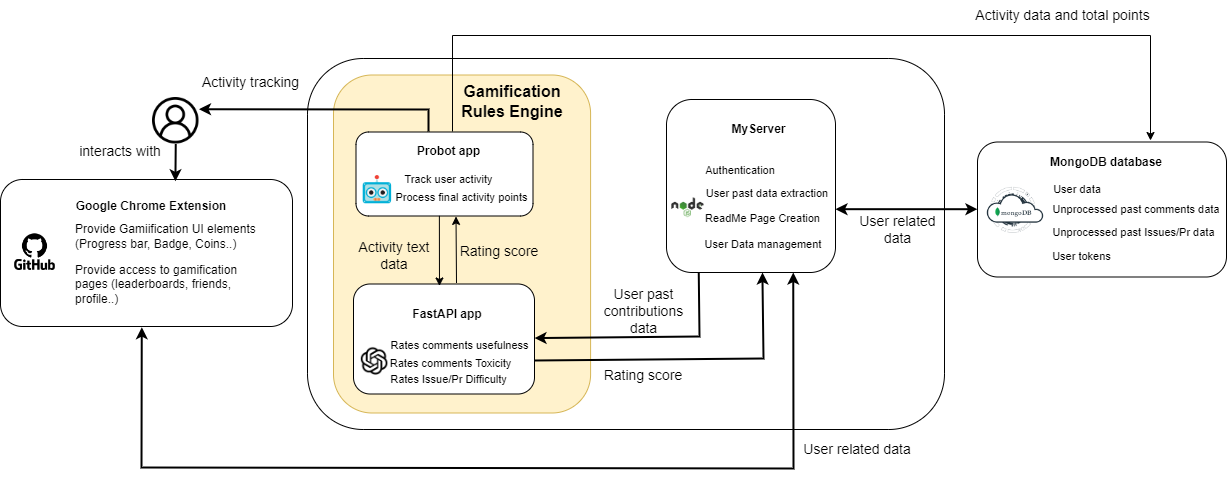

The diagram above was exported from draw.io. Its source (the exported page's mxGraphModel, read from the mxfile embedded in the PNG):
<mxGraphModel dx="2085" dy="614" grid="0" gridSize="10" guides="1" tooltips="1" connect="1" arrows="1" fold="1" page="1" pageScale="1" pageWidth="850" pageHeight="1100" math="0" shadow="0">
  <root>
    <mxCell id="0" />
    <mxCell id="1" parent="0" />
    <mxCell id="Yr6iKdMnZt0Tc78SSP92-5" value="" style="rounded=1;whiteSpace=wrap;html=1;" parent="1" vertex="1">
      <mxGeometry x="89" y="346" width="637" height="371" as="geometry" />
    </mxCell>
    <mxCell id="KB3U-45VhJhlXdycBX0N-30" value="" style="rounded=1;whiteSpace=wrap;html=1;fillColor=#fff2cc;strokeColor=#d6b656;" parent="1" vertex="1">
      <mxGeometry x="115" y="362.5" width="257.09" height="338" as="geometry" />
    </mxCell>
    <mxCell id="0uyCMrvQoacKjBTSyJs7-3" value="" style="rounded=1;whiteSpace=wrap;html=1;" parent="1" vertex="1">
      <mxGeometry x="-218" y="467" width="292" height="147" as="geometry" />
    </mxCell>
    <mxCell id="nXSlYcZheYIDTXj3t-sp-2" value="" style="rounded=1;whiteSpace=wrap;html=1;" parent="1" vertex="1">
      <mxGeometry x="759" y="429.5" width="249" height="135" as="geometry" />
    </mxCell>
    <mxCell id="nXSlYcZheYIDTXj3t-sp-4" value="" style="rounded=1;whiteSpace=wrap;html=1;" parent="1" vertex="1">
      <mxGeometry x="137.5" y="419.5" width="177" height="84" as="geometry" />
    </mxCell>
    <mxCell id="nXSlYcZheYIDTXj3t-sp-7" value="" style="rounded=1;whiteSpace=wrap;html=1;" parent="1" vertex="1">
      <mxGeometry x="448" y="387" width="169" height="173" as="geometry" />
    </mxCell>
    <mxCell id="nXSlYcZheYIDTXj3t-sp-9" value="" style="endArrow=classic;html=1;rounded=0;entryX=1;entryY=0.25;entryDx=0;entryDy=0;strokeWidth=2;exitX=0.41;exitY=-0.006;exitDx=0;exitDy=0;exitPerimeter=0;" parent="1" source="nXSlYcZheYIDTXj3t-sp-4" target="KB3U-45VhJhlXdycBX0N-43" edge="1">
      <mxGeometry width="50" height="50" relative="1" as="geometry">
        <mxPoint x="210" y="417" as="sourcePoint" />
        <mxPoint x="211" y="256" as="targetPoint" />
        <Array as="points">
          <mxPoint x="210" y="397" />
        </Array>
      </mxGeometry>
    </mxCell>
    <mxCell id="nXSlYcZheYIDTXj3t-sp-13" value="Activity tracking" style="text;html=1;strokeColor=none;fillColor=none;align=center;verticalAlign=middle;whiteSpace=wrap;rounded=0;fontSize=14;" parent="1" vertex="1">
      <mxGeometry x="-19.5" y="355" width="103" height="30" as="geometry" />
    </mxCell>
    <mxCell id="nXSlYcZheYIDTXj3t-sp-14" value="Activity data and total points" style="text;html=1;strokeColor=none;fillColor=none;align=center;verticalAlign=middle;whiteSpace=wrap;rounded=0;fontSize=14;" parent="1" vertex="1">
      <mxGeometry x="740" y="288" width="209" height="30" as="geometry" />
    </mxCell>
    <mxCell id="nXSlYcZheYIDTXj3t-sp-19" value="" style="endArrow=classic;html=1;rounded=0;startArrow=classic;startFill=1;strokeWidth=2;entryX=1;entryY=0.634;entryDx=0;entryDy=0;entryPerimeter=0;exitX=0.114;exitY=0.494;exitDx=0;exitDy=0;exitPerimeter=0;" parent="1" source="KB3U-45VhJhlXdycBX0N-38" target="nXSlYcZheYIDTXj3t-sp-7" edge="1">
      <mxGeometry width="50" height="50" relative="1" as="geometry">
        <mxPoint x="733" y="515" as="sourcePoint" />
        <mxPoint x="590" y="561" as="targetPoint" />
        <Array as="points" />
      </mxGeometry>
    </mxCell>
    <mxCell id="nXSlYcZheYIDTXj3t-sp-20" value="User related data" style="text;html=1;strokeColor=none;fillColor=none;align=center;verticalAlign=middle;whiteSpace=wrap;rounded=0;fontSize=14;" parent="1" vertex="1">
      <mxGeometry x="580" y="722" width="118" height="30" as="geometry" />
    </mxCell>
    <mxCell id="nXSlYcZheYIDTXj3t-sp-22" value="User related data" style="text;html=1;strokeColor=none;fillColor=none;align=center;verticalAlign=middle;whiteSpace=wrap;rounded=0;fontSize=14;" parent="1" vertex="1">
      <mxGeometry x="628" y="504" width="103" height="26" as="geometry" />
    </mxCell>
    <mxCell id="nXSlYcZheYIDTXj3t-sp-23" value="" style="endArrow=classic;html=1;rounded=0;startArrow=classic;startFill=1;strokeWidth=2;strokeColor=default;entryX=0.484;entryY=1.005;entryDx=0;entryDy=0;entryPerimeter=0;exitX=0.75;exitY=1;exitDx=0;exitDy=0;" parent="1" source="nXSlYcZheYIDTXj3t-sp-7" target="0uyCMrvQoacKjBTSyJs7-3" edge="1">
      <mxGeometry width="50" height="50" relative="1" as="geometry">
        <mxPoint x="620" y="488" as="sourcePoint" />
        <mxPoint x="516" y="294" as="targetPoint" />
        <Array as="points">
          <mxPoint x="575" y="756" />
          <mxPoint x="-77" y="755" />
        </Array>
      </mxGeometry>
    </mxCell>
    <mxCell id="0uyCMrvQoacKjBTSyJs7-1" value="" style="endArrow=classic;html=1;rounded=0;exitX=0.5;exitY=1;exitDx=0;exitDy=0;entryX=0.599;entryY=0.012;entryDx=0;entryDy=0;entryPerimeter=0;strokeWidth=2;" parent="1" source="KB3U-45VhJhlXdycBX0N-43" target="0uyCMrvQoacKjBTSyJs7-3" edge="1">
      <mxGeometry width="50" height="50" relative="1" as="geometry">
        <mxPoint x="-801" y="252" as="sourcePoint" />
        <mxPoint x="-797" y="251" as="targetPoint" />
      </mxGeometry>
    </mxCell>
    <mxCell id="0uyCMrvQoacKjBTSyJs7-2" value="interacts with" style="text;html=1;strokeColor=none;fillColor=none;align=center;verticalAlign=middle;whiteSpace=wrap;rounded=0;fontSize=14;" parent="1" vertex="1">
      <mxGeometry x="-145" y="424.32" width="94" height="30" as="geometry" />
    </mxCell>
    <mxCell id="0uyCMrvQoacKjBTSyJs7-5" value="" style="rounded=1;whiteSpace=wrap;html=1;" parent="1" vertex="1">
      <mxGeometry x="135" y="571.5" width="181" height="110" as="geometry" />
    </mxCell>
    <mxCell id="0uyCMrvQoacKjBTSyJs7-6" value="" style="endArrow=classic;html=1;rounded=0;exitX=0.471;exitY=0.998;exitDx=0;exitDy=0;entryX=0.475;entryY=0.018;entryDx=0;entryDy=0;exitPerimeter=0;entryPerimeter=0;" parent="1" source="nXSlYcZheYIDTXj3t-sp-4" target="0uyCMrvQoacKjBTSyJs7-5" edge="1">
      <mxGeometry width="50" height="50" relative="1" as="geometry">
        <mxPoint x="464" y="440.5" as="sourcePoint" />
        <mxPoint x="533" y="545.5" as="targetPoint" />
      </mxGeometry>
    </mxCell>
    <mxCell id="0uyCMrvQoacKjBTSyJs7-7" value="Activity text data" style="text;html=1;strokeColor=none;fillColor=none;align=center;verticalAlign=middle;whiteSpace=wrap;rounded=0;fontSize=14;" parent="1" vertex="1">
      <mxGeometry x="129.53" y="528" width="92" height="30" as="geometry" />
    </mxCell>
    <mxCell id="0uyCMrvQoacKjBTSyJs7-17" value="" style="endArrow=classic;html=1;rounded=0;entryX=0.565;entryY=1.005;entryDx=0;entryDy=0;entryPerimeter=0;" parent="1" target="nXSlYcZheYIDTXj3t-sp-4" edge="1">
      <mxGeometry width="50" height="50" relative="1" as="geometry">
        <mxPoint x="238" y="570.5" as="sourcePoint" />
        <mxPoint x="397" y="436.5" as="targetPoint" />
      </mxGeometry>
    </mxCell>
    <mxCell id="0uyCMrvQoacKjBTSyJs7-18" value="Rating score" style="text;html=1;strokeColor=none;fillColor=none;align=center;verticalAlign=middle;whiteSpace=wrap;rounded=0;fontSize=14;" parent="1" vertex="1">
      <mxGeometry x="230" y="523.5" width="102" height="30" as="geometry" />
    </mxCell>
    <mxCell id="KB3U-45VhJhlXdycBX0N-2" value="Probot app" style="text;html=1;strokeColor=none;fillColor=none;align=center;verticalAlign=middle;whiteSpace=wrap;rounded=0;fontStyle=1" parent="1" vertex="1">
      <mxGeometry x="181.5" y="423.88" width="97" height="30" as="geometry" />
    </mxCell>
    <mxCell id="KB3U-45VhJhlXdycBX0N-3" value="FastAPI app" style="text;html=1;strokeColor=none;fillColor=none;align=center;verticalAlign=middle;whiteSpace=wrap;rounded=0;fontStyle=1" parent="1" vertex="1">
      <mxGeometry x="170.5" y="587" width="116" height="30" as="geometry" />
    </mxCell>
    <mxCell id="KB3U-45VhJhlXdycBX0N-4" value="MyServer" style="text;html=1;strokeColor=none;fillColor=none;align=center;verticalAlign=middle;whiteSpace=wrap;rounded=0;fontStyle=1" parent="1" vertex="1">
      <mxGeometry x="478.91" y="401.5" width="122.5" height="30" as="geometry" />
    </mxCell>
    <mxCell id="KB3U-45VhJhlXdycBX0N-9" value="" style="shape=image;verticalLabelPosition=bottom;labelBackgroundColor=default;verticalAlign=top;aspect=fixed;imageAspect=0;image=https://1000logos.net/wp-content/uploads/2021/05/GitHub-logo.png;" parent="1" vertex="1">
      <mxGeometry x="-217.01999999999998" y="520.8" width="67.03" height="37.7" as="geometry" />
    </mxCell>
    <mxCell id="KB3U-45VhJhlXdycBX0N-15" value="Provide Gamiification UI elements (Progress bar, Badge, Coins..)" style="text;html=1;strokeColor=none;fillColor=none;align=left;verticalAlign=middle;whiteSpace=wrap;rounded=0;fontSize=12;" parent="1" vertex="1">
      <mxGeometry x="-145" y="509" width="198" height="30" as="geometry" />
    </mxCell>
    <mxCell id="KB3U-45VhJhlXdycBX0N-17" value="Authentication" style="text;html=1;strokeColor=none;fillColor=none;align=center;verticalAlign=middle;whiteSpace=wrap;rounded=0;fontSize=11;" parent="1" vertex="1">
      <mxGeometry x="478.91" y="443" width="86" height="30" as="geometry" />
    </mxCell>
    <mxCell id="KB3U-45VhJhlXdycBX0N-18" value="User past data extraction" style="text;html=1;strokeColor=none;fillColor=none;align=center;verticalAlign=middle;whiteSpace=wrap;rounded=0;fontSize=11;" parent="1" vertex="1">
      <mxGeometry x="484" y="466" width="130.12" height="30" as="geometry" />
    </mxCell>
    <mxCell id="KB3U-45VhJhlXdycBX0N-19" value="ReadMe Page Creation" style="text;html=1;strokeColor=none;fillColor=none;align=center;verticalAlign=middle;whiteSpace=wrap;rounded=0;fontSize=11;" parent="1" vertex="1">
      <mxGeometry x="485" y="490.8" width="119" height="30" as="geometry" />
    </mxCell>
    <mxCell id="KB3U-45VhJhlXdycBX0N-21" value="User Data management" style="text;html=1;strokeColor=none;fillColor=none;align=center;verticalAlign=middle;whiteSpace=wrap;rounded=0;fontSize=11;" parent="1" vertex="1">
      <mxGeometry x="484" y="516.5" width="122" height="30" as="geometry" />
    </mxCell>
    <mxCell id="KB3U-45VhJhlXdycBX0N-22" value="Track user activity" style="text;html=1;strokeColor=none;fillColor=none;align=center;verticalAlign=middle;whiteSpace=wrap;rounded=0;fontSize=11;" parent="1" vertex="1">
      <mxGeometry x="167.5" y="452" width="125" height="30" as="geometry" />
    </mxCell>
    <mxCell id="KB3U-45VhJhlXdycBX0N-23" value="Process final activity points" style="text;html=1;strokeColor=none;fillColor=none;align=center;verticalAlign=middle;whiteSpace=wrap;rounded=0;fontSize=11;" parent="1" vertex="1">
      <mxGeometry x="175.29" y="470" width="136.5" height="30" as="geometry" />
    </mxCell>
    <mxCell id="KB3U-45VhJhlXdycBX0N-24" value="" style="shape=image;verticalLabelPosition=bottom;labelBackgroundColor=default;verticalAlign=top;aspect=fixed;imageAspect=0;image=https://probot.github.io/assets/img/probot-head.png;" parent="1" vertex="1">
      <mxGeometry x="142.65" y="463" width="32.5" height="32.5" as="geometry" />
    </mxCell>
    <mxCell id="KB3U-45VhJhlXdycBX0N-25" value="Rates comments usefulness" style="text;html=1;strokeColor=none;fillColor=none;align=center;verticalAlign=middle;whiteSpace=wrap;rounded=0;fontSize=11;" parent="1" vertex="1">
      <mxGeometry x="170.5" y="618" width="141" height="30" as="geometry" />
    </mxCell>
    <mxCell id="KB3U-45VhJhlXdycBX0N-26" value="" style="shape=image;verticalLabelPosition=bottom;labelBackgroundColor=default;verticalAlign=top;aspect=fixed;imageAspect=0;image=https://upload.wikimedia.org/wikipedia/commons/1/13/ChatGPT-Logo.png;" parent="1" vertex="1">
      <mxGeometry x="129.53" y="634" width="53.11" height="29.88" as="geometry" />
    </mxCell>
    <mxCell id="KB3U-45VhJhlXdycBX0N-27" value="Rates comments Toxicity" style="text;html=1;strokeColor=none;fillColor=none;align=center;verticalAlign=middle;whiteSpace=wrap;rounded=0;fontSize=11;" parent="1" vertex="1">
      <mxGeometry x="162" y="636" width="141" height="30" as="geometry" />
    </mxCell>
    <mxCell id="KB3U-45VhJhlXdycBX0N-28" value="Rates Issue/Pr Difficulty" style="text;html=1;strokeColor=none;fillColor=none;align=center;verticalAlign=middle;whiteSpace=wrap;rounded=0;fontSize=11;" parent="1" vertex="1">
      <mxGeometry x="159.5" y="651.5" width="141" height="30" as="geometry" />
    </mxCell>
    <mxCell id="KB3U-45VhJhlXdycBX0N-34" value="Gamification Rules Engine" style="text;html=1;strokeColor=none;fillColor=none;align=center;verticalAlign=middle;whiteSpace=wrap;rounded=0;fontStyle=1;fontSize=16;" parent="1" vertex="1">
      <mxGeometry x="225.82" y="373.5" width="136" height="30" as="geometry" />
    </mxCell>
    <mxCell id="KB3U-45VhJhlXdycBX0N-36" value="" style="shape=image;verticalLabelPosition=bottom;labelBackgroundColor=default;verticalAlign=top;aspect=fixed;imageAspect=0;image=https://cdn.freebiesupply.com/logos/thumbs/2x/nodejs-1-logo.png;" parent="1" vertex="1">
      <mxGeometry x="448" y="479" width="42.93" height="32.2" as="geometry" />
    </mxCell>
    <mxCell id="KB3U-45VhJhlXdycBX0N-37" value="&lt;b style=&quot;border-color: var(--border-color);&quot;&gt;MongoDB database&lt;/b&gt;" style="text;html=1;strokeColor=none;fillColor=none;align=center;verticalAlign=middle;whiteSpace=wrap;rounded=0;fontStyle=1" parent="1" vertex="1">
      <mxGeometry x="812.46" y="434.5" width="152" height="30" as="geometry" />
    </mxCell>
    <mxCell id="KB3U-45VhJhlXdycBX0N-38" value="" style="shape=image;verticalLabelPosition=bottom;labelBackgroundColor=default;verticalAlign=top;aspect=fixed;imageAspect=0;image=https://cdn.hackersandslackers.com/2020/12/mongo_series_redo.png;" parent="1" vertex="1">
      <mxGeometry x="748" y="471.77" width="96.12" height="50.46" as="geometry" />
    </mxCell>
    <mxCell id="KB3U-45VhJhlXdycBX0N-39" value="" style="endArrow=classic;html=1;rounded=0;exitX=0.191;exitY=1;exitDx=0;exitDy=0;exitPerimeter=0;strokeWidth=2;" parent="1" source="nXSlYcZheYIDTXj3t-sp-7" target="0uyCMrvQoacKjBTSyJs7-5" edge="1">
      <mxGeometry width="50" height="50" relative="1" as="geometry">
        <mxPoint x="433" y="612" as="sourcePoint" />
        <mxPoint x="483" y="562" as="targetPoint" />
        <Array as="points">
          <mxPoint x="481" y="624" />
        </Array>
      </mxGeometry>
    </mxCell>
    <mxCell id="KB3U-45VhJhlXdycBX0N-40" value="" style="endArrow=none;html=1;rounded=0;exitX=0.568;exitY=1;exitDx=0;exitDy=0;exitPerimeter=0;startArrow=classic;startFill=1;endFill=0;strokeWidth=2;" parent="1" source="nXSlYcZheYIDTXj3t-sp-7" edge="1">
      <mxGeometry width="50" height="50" relative="1" as="geometry">
        <mxPoint x="546.527" y="565" as="sourcePoint" />
        <mxPoint x="316" y="648" as="targetPoint" />
        <Array as="points">
          <mxPoint x="545" y="646" />
        </Array>
      </mxGeometry>
    </mxCell>
    <mxCell id="KB3U-45VhJhlXdycBX0N-41" value="User past contributions data" style="text;html=1;strokeColor=none;fillColor=none;align=center;verticalAlign=middle;whiteSpace=wrap;rounded=0;fontSize=14;" parent="1" vertex="1">
      <mxGeometry x="372" y="584" width="106.91" height="30" as="geometry" />
    </mxCell>
    <mxCell id="KB3U-45VhJhlXdycBX0N-42" value="Rating score" style="text;html=1;strokeColor=none;fillColor=none;align=center;verticalAlign=middle;whiteSpace=wrap;rounded=0;fontSize=14;" parent="1" vertex="1">
      <mxGeometry x="377.00000000000006" y="648" width="96" height="30" as="geometry" />
    </mxCell>
    <mxCell id="KB3U-45VhJhlXdycBX0N-43" value="" style="shape=image;verticalLabelPosition=bottom;labelBackgroundColor=default;verticalAlign=top;aspect=fixed;imageAspect=0;image=https://cdn-icons-png.flaticon.com/512/1144/1144760.png;" parent="1" vertex="1">
      <mxGeometry x="-66" y="385" width="46.5" height="46.5" as="geometry" />
    </mxCell>
    <mxCell id="KB3U-45VhJhlXdycBX0N-44" value="User data" style="text;html=1;strokeColor=none;fillColor=none;align=center;verticalAlign=middle;whiteSpace=wrap;rounded=0;fontSize=11;" parent="1" vertex="1">
      <mxGeometry x="817.5" y="461.5" width="82" height="30" as="geometry" />
    </mxCell>
    <mxCell id="KB3U-45VhJhlXdycBX0N-45" value="Unprocessed past comments data" style="text;html=1;strokeColor=none;fillColor=none;align=center;verticalAlign=middle;whiteSpace=wrap;rounded=0;fontSize=11;" parent="1" vertex="1">
      <mxGeometry x="832" y="482" width="171.75" height="30" as="geometry" />
    </mxCell>
    <mxCell id="KB3U-45VhJhlXdycBX0N-46" value="Unprocessed past Issues/Pr data" style="text;html=1;strokeColor=none;fillColor=none;align=center;verticalAlign=middle;whiteSpace=wrap;rounded=0;fontSize=11;" parent="1" vertex="1">
      <mxGeometry x="831" y="504.5" width="169.49" height="30" as="geometry" />
    </mxCell>
    <mxCell id="KB3U-45VhJhlXdycBX0N-47" value="User tokens" style="text;html=1;strokeColor=none;fillColor=none;align=center;verticalAlign=middle;whiteSpace=wrap;rounded=0;fontSize=11;" parent="1" vertex="1">
      <mxGeometry x="795" y="528.5" width="136.5" height="30" as="geometry" />
    </mxCell>
    <mxCell id="BYrMXtbrGnZmRPrlfJpW-1" value="" style="endArrow=none;startArrow=classic;html=1;rounded=0;endFill=0;" parent="1" edge="1">
      <mxGeometry width="50" height="50" relative="1" as="geometry">
        <mxPoint x="932" y="428" as="sourcePoint" />
        <mxPoint x="234" y="419" as="targetPoint" />
        <Array as="points">
          <mxPoint x="932" y="323" />
          <mxPoint x="234" y="323" />
        </Array>
      </mxGeometry>
    </mxCell>
    <mxCell id="LfpEh1aAjpbhpfdWjwiV-4" value="Google Chrome Extension" style="text;html=1;strokeColor=none;fillColor=none;align=center;verticalAlign=middle;whiteSpace=wrap;rounded=0;fontStyle=1" parent="1" vertex="1">
      <mxGeometry x="-147" y="479" width="160" height="30" as="geometry" />
    </mxCell>
    <mxCell id="LfpEh1aAjpbhpfdWjwiV-5" value="Provide access to gamification pages (leaderboards, friends, profile..)" style="text;html=1;strokeColor=none;fillColor=none;align=left;verticalAlign=middle;whiteSpace=wrap;rounded=0;fontSize=12;" parent="1" vertex="1">
      <mxGeometry x="-145" y="557" width="198" height="30" as="geometry" />
    </mxCell>
  </root>
</mxGraphModel>